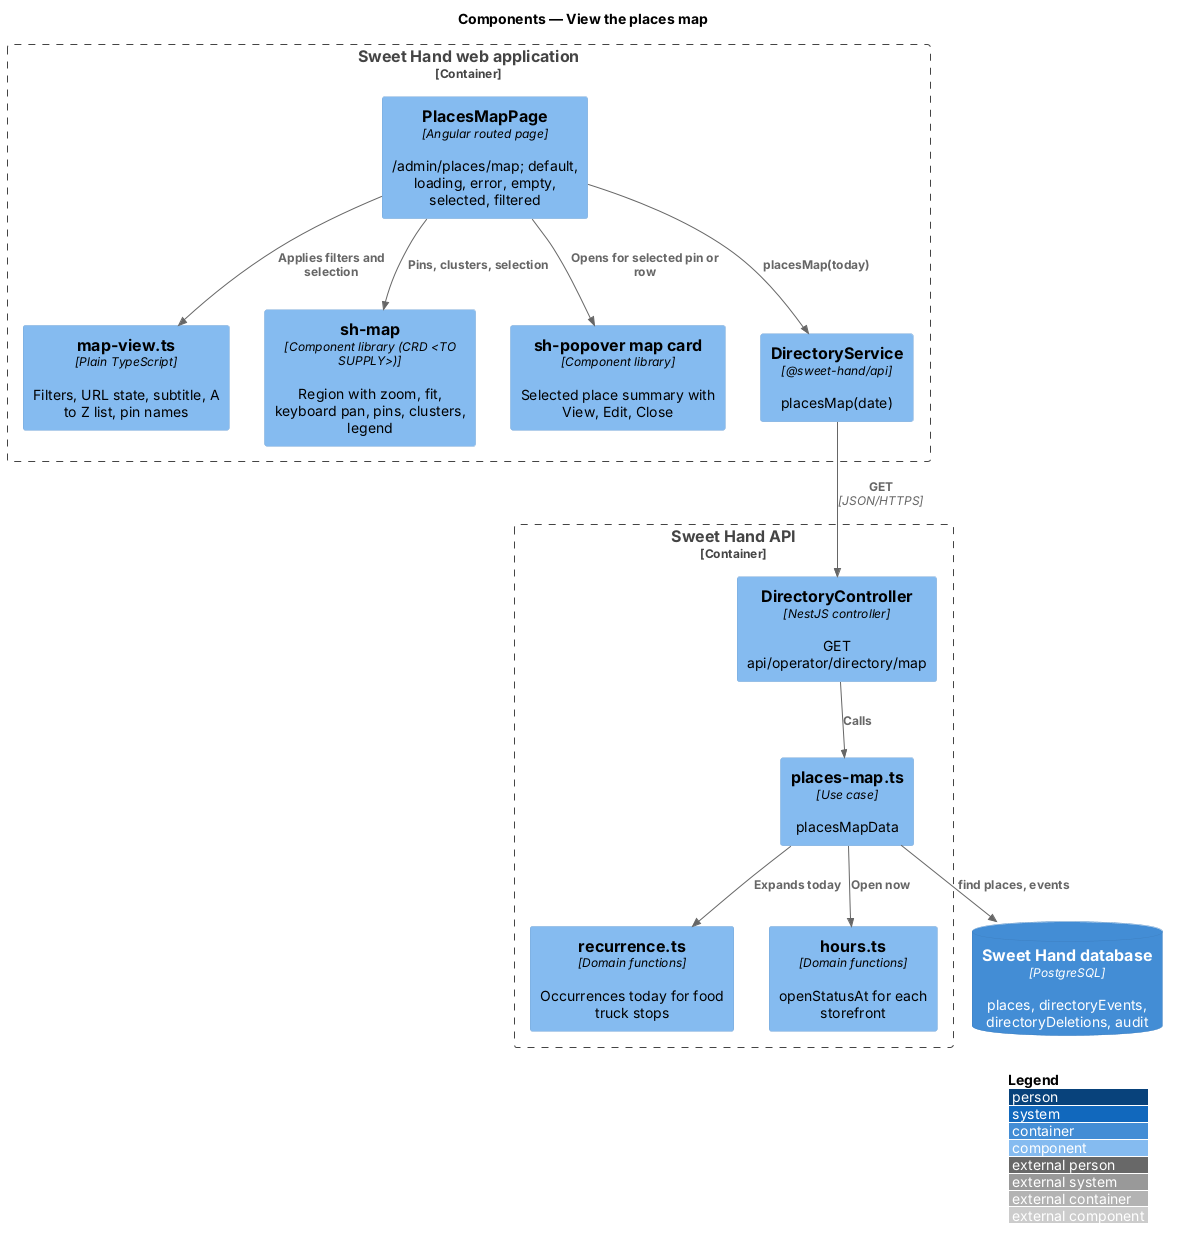

The diagram above was rendered by PlantUML. Its source (embedded in the PNG):
@startuml
!include <C4/C4_Component>
LAYOUT_WITH_LEGEND()
title Components — View the places map

Container_Boundary(web, "Sweet Hand web application") {
  Component(page, "PlacesMapPage", "Angular routed page", "/admin/places/map; default, loading, error, empty, selected, filtered")
  Component(view, "map-view.ts", "Plain TypeScript", "Filters, URL state, subtitle, A to Z list, pin names")
  Component(map, "sh-map", "Component library (CRD <TO SUPPLY>)", "Region with zoom, fit, keyboard pan, pins, clusters, legend")
  Component(card, "sh-popover map card", "Component library", "Selected place summary with View, Edit, Close")
  Component(svc, "DirectoryService", "@sweet-hand/api", "placesMap(date)")
}
Container_Boundary(api, "Sweet Hand API") {
  Component(ctrl, "DirectoryController", "NestJS controller", "GET api/operator/directory/map")
  Component(uc, "places-map.ts", "Use case", "placesMapData")
  Component(rec, "recurrence.ts", "Domain functions", "Occurrences today for food truck stops")
  Component(hours, "hours.ts", "Domain functions", "openStatusAt for each storefront")
}
ContainerDb(db, "Sweet Hand database", "PostgreSQL", "places, directoryEvents, directoryDeletions, audit")

Rel(page, view, "Applies filters and selection")
Rel(page, map, "Pins, clusters, selection")
Rel(page, card, "Opens for selected pin or row")
Rel(page, svc, "placesMap(today)")
Rel(svc, ctrl, "GET", "JSON/HTTPS")
Rel(ctrl, uc, "Calls")
Rel(uc, rec, "Expands today")
Rel(uc, hours, "Open now")
Rel(uc, db, "find places, events")
@enduml